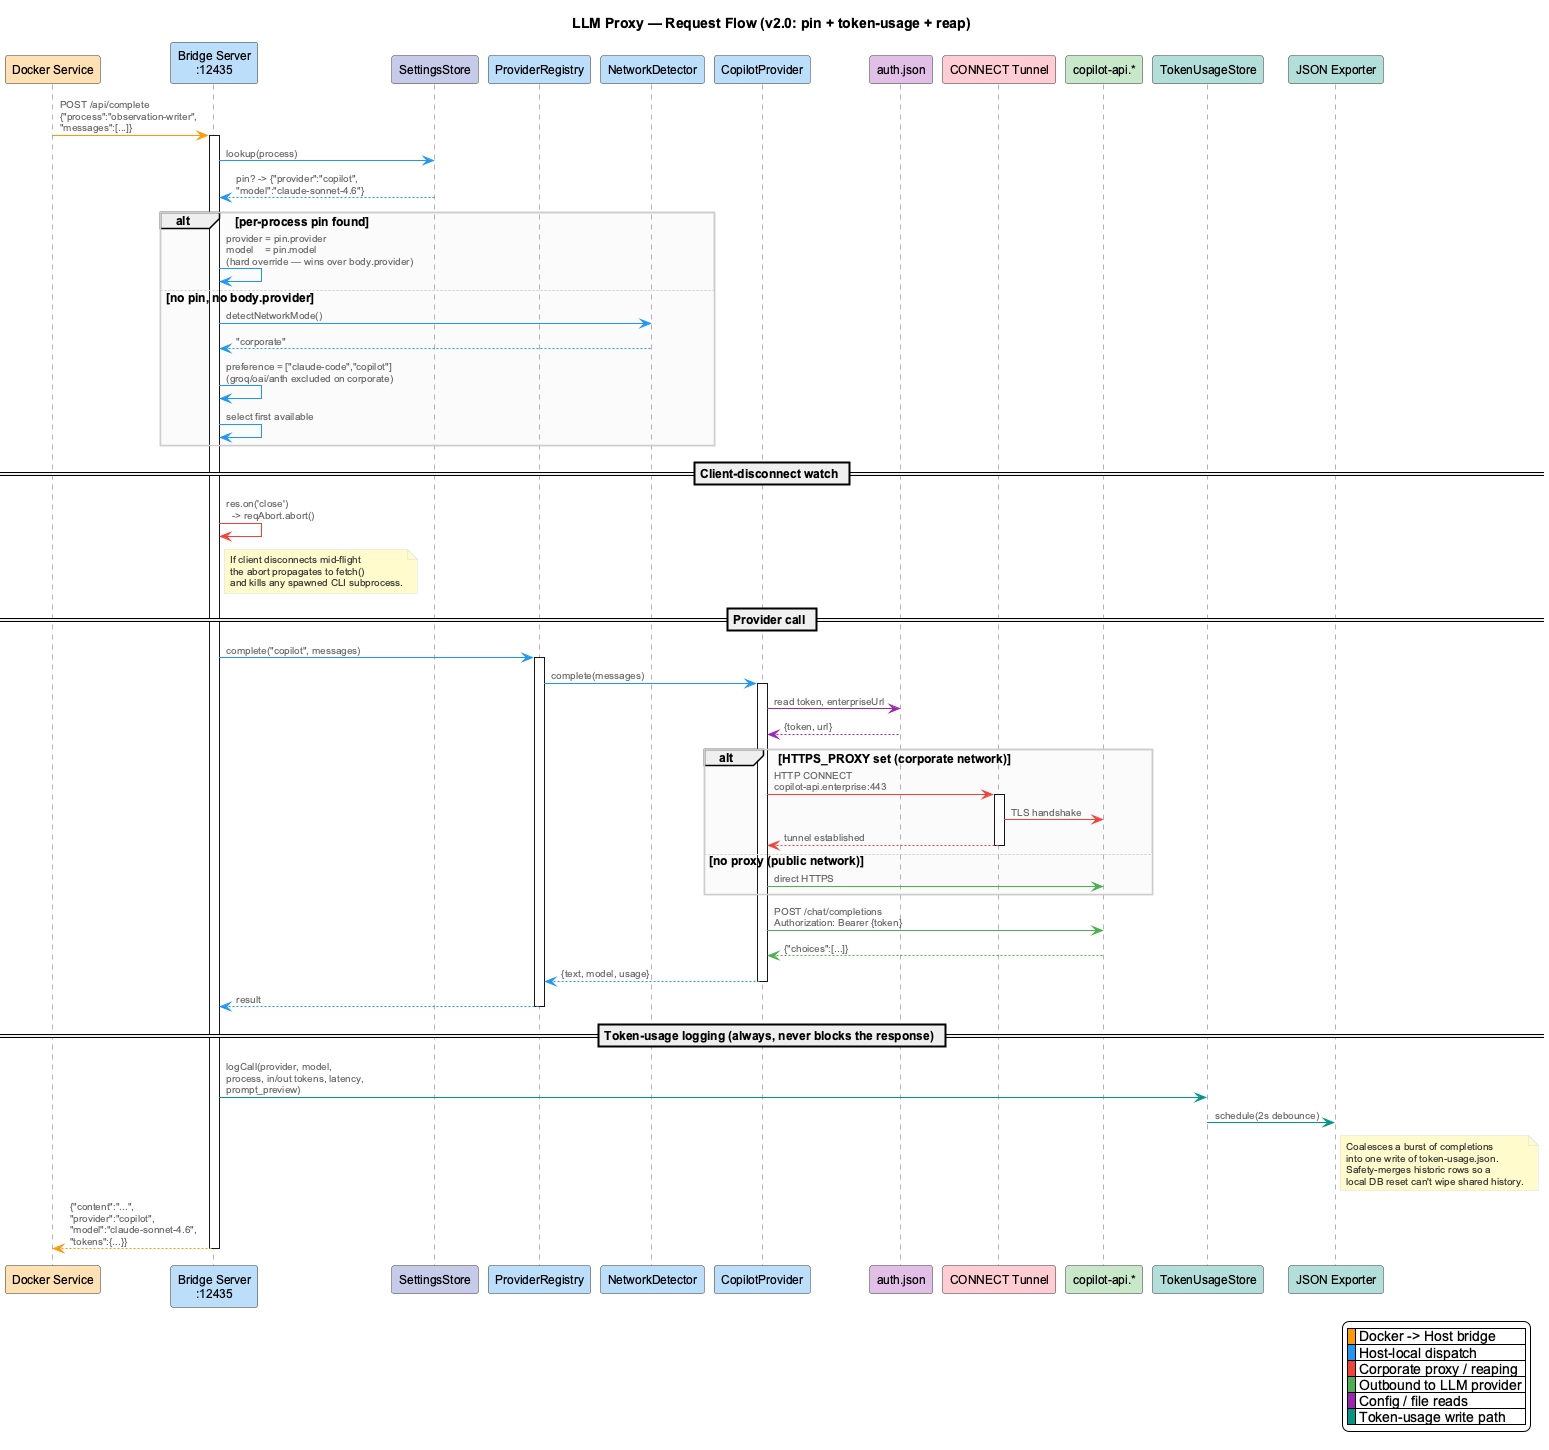

The diagram above was rendered by PlantUML. Its source (embedded in the PNG):
@startuml request-flow
!include _standard-style.puml

title LLM Proxy — Request Flow (v2.0: pin + token-usage + reap)

' Color legend: Orange=Docker→Host, Blue=host dispatch, Red=corp proxy+reaping,
' Green=outbound LLM, Purple=config reads, Teal=token-usage write.

participant "Docker Service" as client #FFE0B2
participant "Bridge Server\n:12435" as bridge #BBDEFB
participant "SettingsStore" as settings #C5CAE9
participant "ProviderRegistry" as reg #BBDEFB
participant "NetworkDetector" as net #BBDEFB
participant "CopilotProvider" as cop #BBDEFB
participant "auth.json" as authfile #E1BEE7
participant "CONNECT Tunnel" as tunnel #FFCDD2
participant "copilot-api.*" as api #C8E6C9
participant "TokenUsageStore" as tokendb #B2DFDB
participant "JSON Exporter" as exporter #B2DFDB

client -[#FF9800]> bridge : POST /api/complete\n{"process":"observation-writer",\n"messages":[...]}
activate bridge

bridge -[#2196F3]> settings : lookup(process)
settings -[#2196F3]-> bridge : pin? -> {"provider":"copilot",\n"model":"claude-sonnet-4.6"}

alt per-process pin found
    bridge -[#2196F3]> bridge : provider = pin.provider\nmodel    = pin.model\n(hard override — wins over body.provider)
else no pin, no body.provider
    bridge -[#2196F3]> net : detectNetworkMode()
    net -[#2196F3]-> bridge : "corporate"
    bridge -[#2196F3]> bridge : preference = ["claude-code","copilot"]\n(groq/oai/anth excluded on corporate)
    bridge -[#2196F3]> bridge : select first available
end

== Client-disconnect watch ==
bridge -[#F44336]> bridge : res.on('close')\n  -> reqAbort.abort()
note right of bridge: If client disconnects mid-flight\nthe abort propagates to fetch()\nand kills any spawned CLI subprocess.

== Provider call ==
bridge -[#2196F3]> reg : complete("copilot", messages)
activate reg

reg -[#2196F3]> cop : complete(messages)
activate cop

cop -[#9C27B0]> authfile : read token, enterpriseUrl
authfile -[#9C27B0]-> cop : {token, url}

alt HTTPS_PROXY set (corporate network)
    cop -[#F44336]> tunnel : HTTP CONNECT\ncopilot-api.enterprise:443
    activate tunnel
    tunnel -[#F44336]> api : TLS handshake
    tunnel -[#F44336]-> cop : tunnel established
    deactivate tunnel
else no proxy (public network)
    cop -[#4CAF50]> api : direct HTTPS
end

cop -[#4CAF50]> api : POST /chat/completions\nAuthorization: Bearer {token}
api -[#4CAF50]-> cop : {"choices":[...]}
cop -[#2196F3]-> reg : {text, model, usage}
deactivate cop

reg -[#2196F3]-> bridge : result
deactivate reg

== Token-usage logging (always, never blocks the response) ==
bridge -[#009688]> tokendb : logCall(provider, model,\nprocess, in/out tokens, latency,\nprompt_preview)
tokendb -[#009688]> exporter : schedule(2s debounce)
note right of exporter: Coalesces a burst of completions\ninto one write of token-usage.json.\nSafety-merges historic rows so a\nlocal DB reset can't wipe shared history.

bridge -[#FF9800]-> client : {"content":"...",\n"provider":"copilot",\n"model":"claude-sonnet-4.6",\n"tokens":{...}}
deactivate bridge

legend bottom right
  | <#FF9800>  | Docker -> Host bridge |
  | <#2196F3>  | Host-local dispatch |
  | <#F44336>  | Corporate proxy / reaping |
  | <#4CAF50>  | Outbound to LLM provider |
  | <#9C27B0>  | Config / file reads |
  | <#009688>  | Token-usage write path |
endlegend

@enduml